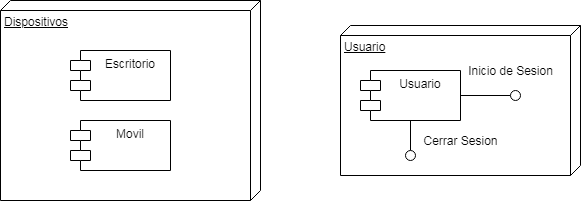

The diagram above was exported from draw.io. Its source (the exported page's mxGraphModel, read from the mxfile embedded in the PNG):
<mxGraphModel dx="866" dy="478" grid="1" gridSize="10" guides="1" tooltips="1" connect="1" arrows="1" fold="1" page="1" pageScale="1" pageWidth="827" pageHeight="1169" math="0" shadow="0">
  <root>
    <mxCell id="0" />
    <mxCell id="1" parent="0" />
    <mxCell id="2" value="Dispositivos" style="verticalAlign=top;align=left;spacingTop=8;spacingLeft=2;spacingRight=12;shape=cube;size=10;direction=south;fontStyle=4;html=1;" vertex="1" parent="1">
      <mxGeometry x="40" y="500" width="260" height="200" as="geometry" />
    </mxCell>
    <mxCell id="6" value="Usuario" style="verticalAlign=top;align=left;spacingTop=8;spacingLeft=2;spacingRight=12;shape=cube;size=10;direction=south;fontStyle=4;html=1;" vertex="1" parent="1">
      <mxGeometry x="380" y="525" width="240" height="150" as="geometry" />
    </mxCell>
    <mxCell id="7" value="Usuario" style="shape=module;align=left;spacingLeft=20;align=center;verticalAlign=top;" vertex="1" parent="1">
      <mxGeometry x="400" y="570" width="100" height="50" as="geometry" />
    </mxCell>
    <mxCell id="8" value="Escritorio" style="shape=module;align=left;spacingLeft=20;align=center;verticalAlign=top;" vertex="1" parent="1">
      <mxGeometry x="110" y="550" width="100" height="50" as="geometry" />
    </mxCell>
    <mxCell id="9" value="Movil" style="shape=module;align=left;spacingLeft=20;align=center;verticalAlign=top;" vertex="1" parent="1">
      <mxGeometry x="110" y="620" width="100" height="50" as="geometry" />
    </mxCell>
    <mxCell id="10" value="" style="rounded=0;orthogonalLoop=1;jettySize=auto;html=1;endArrow=none;endFill=0;exitX=1;exitY=0.5;exitDx=0;exitDy=0;" edge="1" target="12" parent="1" source="7">
      <mxGeometry relative="1" as="geometry">
        <mxPoint x="260" y="355" as="sourcePoint" />
      </mxGeometry>
    </mxCell>
    <mxCell id="12" value="" style="ellipse;whiteSpace=wrap;html=1;fontFamily=Helvetica;fontSize=12;fontColor=#000000;align=center;strokeColor=#000000;fillColor=#ffffff;points=[];aspect=fixed;resizable=0;" vertex="1" parent="1">
      <mxGeometry x="550" y="590" width="10" height="10" as="geometry" />
    </mxCell>
    <mxCell id="19" value="" style="rounded=0;orthogonalLoop=1;jettySize=auto;html=1;endArrow=none;endFill=0;exitX=0.5;exitY=1;exitDx=0;exitDy=0;" edge="1" target="21" parent="1" source="7">
      <mxGeometry relative="1" as="geometry">
        <mxPoint x="140" y="375" as="sourcePoint" />
      </mxGeometry>
    </mxCell>
    <mxCell id="21" value="" style="ellipse;whiteSpace=wrap;html=1;fontFamily=Helvetica;fontSize=12;fontColor=#000000;align=center;strokeColor=#000000;fillColor=#ffffff;points=[];aspect=fixed;resizable=0;" vertex="1" parent="1">
      <mxGeometry x="445" y="650" width="10" height="10" as="geometry" />
    </mxCell>
    <mxCell id="22" value="Inicio de Sesion" style="text;html=1;align=center;verticalAlign=middle;resizable=0;points=[];autosize=1;" vertex="1" parent="1">
      <mxGeometry x="500" y="560" width="100" height="20" as="geometry" />
    </mxCell>
    <mxCell id="23" value="Cerrar Sesion" style="text;html=1;align=center;verticalAlign=middle;resizable=0;points=[];autosize=1;" vertex="1" parent="1">
      <mxGeometry x="455" y="630" width="90" height="20" as="geometry" />
    </mxCell>
  </root>
</mxGraphModel>